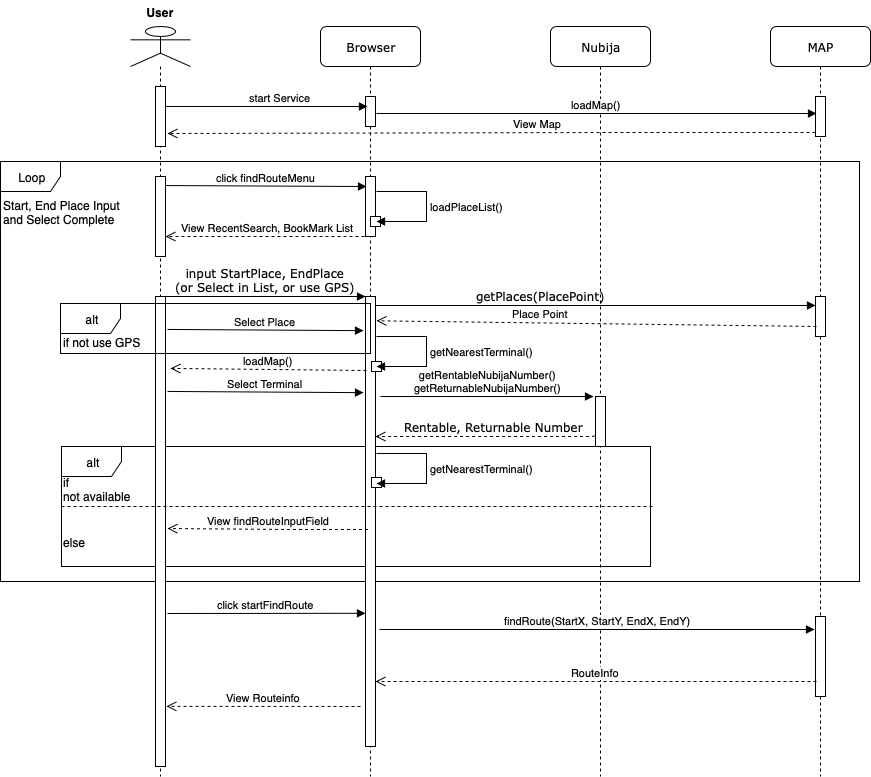

The diagram above was exported from draw.io. Its source (the exported page's mxGraphModel, read from the mxfile embedded in the PNG):
<mxGraphModel dx="3152" dy="1084" grid="1" gridSize="10" guides="1" tooltips="1" connect="1" arrows="1" fold="1" page="1" pageScale="1" pageWidth="1100" pageHeight="850" background="#ffffff" math="0" shadow="0">
  <root>
    <mxCell id="0" />
    <mxCell id="1" parent="0" />
    <mxCell id="XcTku3FZ7FOUcc2bcFZ9-36" value="Loop" style="shape=umlFrame;whiteSpace=wrap;html=1;" parent="1" vertex="1">
      <mxGeometry x="-990" y="198" width="859" height="420" as="geometry" />
    </mxCell>
    <mxCell id="Z0U19I_3bqUPkmO5e8Vf-12" value="alt" style="shape=umlFrame;whiteSpace=wrap;html=1;" parent="1" vertex="1">
      <mxGeometry x="-929" y="483" width="589" height="120" as="geometry" />
    </mxCell>
    <mxCell id="Z0U19I_3bqUPkmO5e8Vf-2" value="getPlaces(PlacePoint)" style="html=1;verticalAlign=bottom;endArrow=block;labelBackgroundColor=none;fontFamily=Verdana;fontSize=12;edgeStyle=elbowEdgeStyle;elbow=vertical;exitX=0.5;exitY=0;exitDx=0;exitDy=0;exitPerimeter=0;entryX=0;entryY=0.225;entryDx=0;entryDy=0;entryPerimeter=0;" parent="1" target="XcTku3FZ7FOUcc2bcFZ9-20" edge="1">
      <mxGeometry x="-0.2291" relative="1" as="geometry">
        <mxPoint x="-622.5" y="342" as="sourcePoint" />
        <mxPoint x="50" y="342" as="targetPoint" />
        <Array as="points">
          <mxPoint x="-472.5" y="342" />
          <mxPoint x="-492.5" y="342" />
          <mxPoint x="-572.5" y="352" />
          <mxPoint x="-553.5" y="342" />
        </Array>
        <mxPoint x="1" as="offset" />
      </mxGeometry>
    </mxCell>
    <mxCell id="7baba1c4bc27f4b0-2" value="Browser" style="shape=umlLifeline;perimeter=lifelinePerimeter;whiteSpace=wrap;html=1;container=1;collapsible=0;recursiveResize=0;outlineConnect=0;rounded=1;shadow=0;comic=0;labelBackgroundColor=none;strokeColor=#000000;strokeWidth=1;fillColor=#FFFFFF;fontFamily=Verdana;fontSize=12;fontColor=#000000;align=center;" parent="1" vertex="1">
      <mxGeometry x="-670" y="63" width="100" height="750" as="geometry" />
    </mxCell>
    <mxCell id="7baba1c4bc27f4b0-10" value="" style="html=1;points=[];perimeter=orthogonalPerimeter;rounded=0;shadow=0;comic=0;labelBackgroundColor=none;strokeColor=#000000;strokeWidth=1;fillColor=#FFFFFF;fontFamily=Verdana;fontSize=12;fontColor=#000000;align=center;" parent="7baba1c4bc27f4b0-2" vertex="1">
      <mxGeometry x="45" y="270" width="10" height="450" as="geometry" />
    </mxCell>
    <mxCell id="XcTku3FZ7FOUcc2bcFZ9-27" value="" style="html=1;points=[];perimeter=orthogonalPerimeter;" parent="7baba1c4bc27f4b0-2" vertex="1">
      <mxGeometry x="45" y="150" width="10" height="60" as="geometry" />
    </mxCell>
    <mxCell id="XcTku3FZ7FOUcc2bcFZ9-30" value="" style="html=1;points=[];perimeter=orthogonalPerimeter;" parent="7baba1c4bc27f4b0-2" vertex="1">
      <mxGeometry x="45" y="70" width="10" height="30" as="geometry" />
    </mxCell>
    <mxCell id="TrDHHhh9qT3Px56pX_-4-5" value="" style="html=1;points=[];perimeter=orthogonalPerimeter;" vertex="1" parent="7baba1c4bc27f4b0-2">
      <mxGeometry x="50" y="190" width="10" height="10" as="geometry" />
    </mxCell>
    <mxCell id="TrDHHhh9qT3Px56pX_-4-6" value="" style="html=1;points=[];perimeter=orthogonalPerimeter;" vertex="1" parent="7baba1c4bc27f4b0-2">
      <mxGeometry x="51" y="335" width="10" height="10" as="geometry" />
    </mxCell>
    <mxCell id="TrDHHhh9qT3Px56pX_-4-7" value="" style="html=1;points=[];perimeter=orthogonalPerimeter;" vertex="1" parent="7baba1c4bc27f4b0-2">
      <mxGeometry x="51" y="451" width="10" height="10" as="geometry" />
    </mxCell>
    <mxCell id="7baba1c4bc27f4b0-3" value="MAP" style="shape=umlLifeline;perimeter=lifelinePerimeter;whiteSpace=wrap;html=1;container=1;collapsible=0;recursiveResize=0;outlineConnect=0;rounded=1;shadow=0;comic=0;labelBackgroundColor=none;strokeColor=#000000;strokeWidth=1;fillColor=#FFFFFF;fontFamily=Verdana;fontSize=12;fontColor=#000000;align=center;" parent="1" vertex="1">
      <mxGeometry x="-220" y="63" width="100" height="750" as="geometry" />
    </mxCell>
    <mxCell id="Z0U19I_3bqUPkmO5e8Vf-36" value="" style="html=1;points=[];perimeter=orthogonalPerimeter;" parent="7baba1c4bc27f4b0-3" vertex="1">
      <mxGeometry x="45" y="70" width="10" height="40" as="geometry" />
    </mxCell>
    <mxCell id="XcTku3FZ7FOUcc2bcFZ9-20" value="" style="html=1;points=[];perimeter=orthogonalPerimeter;" parent="7baba1c4bc27f4b0-3" vertex="1">
      <mxGeometry x="45" y="270" width="10" height="40" as="geometry" />
    </mxCell>
    <mxCell id="XcTku3FZ7FOUcc2bcFZ9-38" value="" style="html=1;points=[];perimeter=orthogonalPerimeter;" parent="7baba1c4bc27f4b0-3" vertex="1">
      <mxGeometry x="45" y="590" width="10" height="80" as="geometry" />
    </mxCell>
    <mxCell id="7baba1c4bc27f4b0-11" value="input StartPlace, EndPlace&lt;br&gt;(or Select in List, or use GPS)" style="html=1;verticalAlign=bottom;endArrow=block;entryX=0;entryY=0;labelBackgroundColor=none;fontFamily=Verdana;fontSize=12;edgeStyle=elbowEdgeStyle;elbow=horizontal;exitX=0.9;exitY=0;exitDx=0;exitDy=0;exitPerimeter=0;" parent="1" source="XcTku3FZ7FOUcc2bcFZ9-8" target="7baba1c4bc27f4b0-10" edge="1">
      <mxGeometry relative="1" as="geometry">
        <mxPoint x="-815" y="333" as="sourcePoint" />
      </mxGeometry>
    </mxCell>
    <mxCell id="Z0U19I_3bqUPkmO5e8Vf-9" value="Rentable, Returnable Number" style="html=1;verticalAlign=bottom;endArrow=open;dashed=1;endSize=8;labelBackgroundColor=none;fontFamily=Verdana;fontSize=12;edgeStyle=elbowEdgeStyle;elbow=vertical;exitX=-0.1;exitY=0.78;exitDx=0;exitDy=0;exitPerimeter=0;" parent="1" source="Z0U19I_3bqUPkmO5e8Vf-7" edge="1">
      <mxGeometry x="-0.0684" relative="1" as="geometry">
        <mxPoint x="-615" y="473" as="targetPoint" />
        <Array as="points">
          <mxPoint x="-410" y="473" />
          <mxPoint x="-390" y="453" />
          <mxPoint x="-360" y="453" />
        </Array>
        <mxPoint x="-335" y="473" as="sourcePoint" />
        <mxPoint as="offset" />
      </mxGeometry>
    </mxCell>
    <mxCell id="Z0U19I_3bqUPkmO5e8Vf-19" value="else" style="text;html=1;resizable=0;points=[];autosize=1;align=left;verticalAlign=top;spacingTop=-4;" parent="1" vertex="1">
      <mxGeometry x="-929" y="570" width="40" height="20" as="geometry" />
    </mxCell>
    <mxCell id="Z0U19I_3bqUPkmO5e8Vf-20" value="View findRouteInputField" style="html=1;verticalAlign=bottom;endArrow=open;dashed=1;endSize=8;entryX=1.2;entryY=0.466;entryDx=0;entryDy=0;entryPerimeter=0;" parent="1" edge="1">
      <mxGeometry relative="1" as="geometry">
        <mxPoint x="-622.5" y="566" as="sourcePoint" />
        <mxPoint x="-823" y="565.02" as="targetPoint" />
        <Array as="points">
          <mxPoint x="-697.5" y="566" />
        </Array>
      </mxGeometry>
    </mxCell>
    <mxCell id="7baba1c4bc27f4b0-4" value="Nubija" style="shape=umlLifeline;perimeter=lifelinePerimeter;whiteSpace=wrap;html=1;container=1;collapsible=0;recursiveResize=0;outlineConnect=0;rounded=1;shadow=0;comic=0;labelBackgroundColor=none;strokeColor=#000000;strokeWidth=1;fillColor=#FFFFFF;fontFamily=Verdana;fontSize=12;fontColor=#000000;align=center;" parent="1" vertex="1">
      <mxGeometry x="-440" y="63" width="100" height="750" as="geometry" />
    </mxCell>
    <mxCell id="Z0U19I_3bqUPkmO5e8Vf-7" value="" style="html=1;points=[];perimeter=orthogonalPerimeter;" parent="7baba1c4bc27f4b0-4" vertex="1">
      <mxGeometry x="45" y="370" width="10" height="50" as="geometry" />
    </mxCell>
    <mxCell id="Z0U19I_3bqUPkmO5e8Vf-35" value="start Service" style="html=1;verticalAlign=bottom;endArrow=block;exitX=0.9;exitY=0.333;exitDx=0;exitDy=0;exitPerimeter=0;entryX=0.2;entryY=0.333;entryDx=0;entryDy=0;entryPerimeter=0;" parent="1" source="XcTku3FZ7FOUcc2bcFZ9-7" target="XcTku3FZ7FOUcc2bcFZ9-30" edge="1">
      <mxGeometry x="0.1455" width="80" relative="1" as="geometry">
        <mxPoint x="-814" y="144" as="sourcePoint" />
        <mxPoint x="-640" y="143" as="targetPoint" />
        <Array as="points" />
        <mxPoint as="offset" />
      </mxGeometry>
    </mxCell>
    <mxCell id="Z0U19I_3bqUPkmO5e8Vf-37" value="View Map" style="html=1;verticalAlign=bottom;endArrow=open;dashed=1;endSize=8;entryX=1.2;entryY=0.783;entryDx=0;entryDy=0;entryPerimeter=0;exitX=0;exitY=0.825;exitDx=0;exitDy=0;exitPerimeter=0;" parent="1" target="XcTku3FZ7FOUcc2bcFZ9-7" edge="1">
      <mxGeometry x="-0.1425" relative="1" as="geometry">
        <mxPoint x="-175" y="169" as="sourcePoint" />
        <mxPoint x="-813" y="169.01999999999998" as="targetPoint" />
        <Array as="points">
          <mxPoint x="-372" y="169" />
        </Array>
        <mxPoint as="offset" />
      </mxGeometry>
    </mxCell>
    <mxCell id="XcTku3FZ7FOUcc2bcFZ9-6" value="" style="shape=umlLifeline;participant=umlActor;perimeter=lifelinePerimeter;whiteSpace=wrap;html=1;container=1;collapsible=0;recursiveResize=0;verticalAlign=top;spacingTop=36;labelBackgroundColor=#ffffff;outlineConnect=0;" parent="1" vertex="1">
      <mxGeometry x="-860" y="63" width="60" height="750" as="geometry" />
    </mxCell>
    <mxCell id="XcTku3FZ7FOUcc2bcFZ9-7" value="" style="html=1;points=[];perimeter=orthogonalPerimeter;" parent="XcTku3FZ7FOUcc2bcFZ9-6" vertex="1">
      <mxGeometry x="25" y="60" width="10" height="60" as="geometry" />
    </mxCell>
    <mxCell id="XcTku3FZ7FOUcc2bcFZ9-8" value="" style="html=1;points=[];perimeter=orthogonalPerimeter;rounded=0;shadow=0;comic=0;labelBackgroundColor=none;strokeColor=#000000;strokeWidth=1;fillColor=#FFFFFF;fontFamily=Verdana;fontSize=12;fontColor=#000000;align=center;" parent="XcTku3FZ7FOUcc2bcFZ9-6" vertex="1">
      <mxGeometry x="25" y="270" width="10" height="470" as="geometry" />
    </mxCell>
    <mxCell id="XcTku3FZ7FOUcc2bcFZ9-25" value="" style="html=1;points=[];perimeter=orthogonalPerimeter;" parent="XcTku3FZ7FOUcc2bcFZ9-6" vertex="1">
      <mxGeometry x="25" y="150" width="10" height="80" as="geometry" />
    </mxCell>
    <mxCell id="XcTku3FZ7FOUcc2bcFZ9-9" value="User" style="text;align=center;fontStyle=1;verticalAlign=middle;spacingLeft=3;spacingRight=3;strokeColor=none;rotatable=0;points=[[0,0.5],[1,0.5]];portConstraint=eastwest;" parent="1" vertex="1">
      <mxGeometry x="-870" y="37" width="80" height="26" as="geometry" />
    </mxCell>
    <mxCell id="XcTku3FZ7FOUcc2bcFZ9-21" value="Place Point" style="html=1;verticalAlign=bottom;endArrow=open;dashed=1;endSize=8;exitX=0.1;exitY=0.75;exitDx=0;exitDy=0;exitPerimeter=0;entryX=1.1;entryY=0.054;entryDx=0;entryDy=0;entryPerimeter=0;" parent="1" source="XcTku3FZ7FOUcc2bcFZ9-20" target="7baba1c4bc27f4b0-10" edge="1">
      <mxGeometry x="0.2545" relative="1" as="geometry">
        <mxPoint x="-180" y="363" as="sourcePoint" />
        <mxPoint x="-260" y="363" as="targetPoint" />
        <mxPoint as="offset" />
      </mxGeometry>
    </mxCell>
    <mxCell id="XcTku3FZ7FOUcc2bcFZ9-22" value="getRentableNubijaNumber()&lt;br&gt;getReturnableNubijaNumber()" style="html=1;verticalAlign=bottom;endArrow=block;entryX=-0.2;entryY=0;entryDx=0;entryDy=0;entryPerimeter=0;" parent="1" target="Z0U19I_3bqUPkmO5e8Vf-7" edge="1">
      <mxGeometry width="80" relative="1" as="geometry">
        <mxPoint x="-610" y="433" as="sourcePoint" />
        <mxPoint x="-530" y="433" as="targetPoint" />
      </mxGeometry>
    </mxCell>
    <mxCell id="XcTku3FZ7FOUcc2bcFZ9-24" value="getNearestTerminal()" style="edgeStyle=orthogonalEdgeStyle;html=1;align=left;spacingLeft=2;endArrow=block;rounded=0;" parent="1" edge="1">
      <mxGeometry relative="1" as="geometry">
        <mxPoint x="-614" y="490" as="sourcePoint" />
        <Array as="points">
          <mxPoint x="-564" y="490" />
        </Array>
        <mxPoint x="-614" y="520" as="targetPoint" />
      </mxGeometry>
    </mxCell>
    <mxCell id="XcTku3FZ7FOUcc2bcFZ9-26" value="click findRouteMenu" style="html=1;verticalAlign=bottom;endArrow=block;entryX=0.1;entryY=0.167;entryDx=0;entryDy=0;entryPerimeter=0;exitX=1;exitY=0.113;exitDx=0;exitDy=0;exitPerimeter=0;" parent="1" source="XcTku3FZ7FOUcc2bcFZ9-25" target="XcTku3FZ7FOUcc2bcFZ9-27" edge="1">
      <mxGeometry width="80" relative="1" as="geometry">
        <mxPoint x="-790" y="223" as="sourcePoint" />
        <mxPoint x="-733" y="223" as="targetPoint" />
      </mxGeometry>
    </mxCell>
    <mxCell id="XcTku3FZ7FOUcc2bcFZ9-28" value="loadPlaceList()" style="edgeStyle=orthogonalEdgeStyle;html=1;align=left;spacingLeft=2;endArrow=block;rounded=0;" parent="1" edge="1">
      <mxGeometry relative="1" as="geometry">
        <mxPoint x="-614" y="228" as="sourcePoint" />
        <Array as="points">
          <mxPoint x="-564" y="228" />
        </Array>
        <mxPoint x="-614" y="258" as="targetPoint" />
      </mxGeometry>
    </mxCell>
    <mxCell id="XcTku3FZ7FOUcc2bcFZ9-29" value="View RecentSearch, BookMark List" style="html=1;verticalAlign=bottom;endArrow=open;dashed=1;endSize=8;entryX=1;entryY=0.75;entryDx=0;entryDy=0;entryPerimeter=0;" parent="1" target="XcTku3FZ7FOUcc2bcFZ9-25" edge="1">
      <mxGeometry relative="1" as="geometry">
        <mxPoint x="-620" y="273" as="sourcePoint" />
        <mxPoint x="-760" y="273" as="targetPoint" />
      </mxGeometry>
    </mxCell>
    <mxCell id="XcTku3FZ7FOUcc2bcFZ9-32" value="loadMap()" style="html=1;verticalAlign=bottom;endArrow=block;entryX=0.1;entryY=0.425;entryDx=0;entryDy=0;entryPerimeter=0;" parent="1" target="Z0U19I_3bqUPkmO5e8Vf-36" edge="1">
      <mxGeometry width="80" relative="1" as="geometry">
        <mxPoint x="-614" y="150" as="sourcePoint" />
        <mxPoint x="-534" y="150" as="targetPoint" />
      </mxGeometry>
    </mxCell>
    <mxCell id="XcTku3FZ7FOUcc2bcFZ9-33" value="getNearestTerminal()" style="edgeStyle=orthogonalEdgeStyle;html=1;align=left;spacingLeft=2;endArrow=block;rounded=0;" parent="1" edge="1">
      <mxGeometry relative="1" as="geometry">
        <mxPoint x="-614" y="373" as="sourcePoint" />
        <Array as="points">
          <mxPoint x="-564" y="373" />
        </Array>
        <mxPoint x="-614" y="403" as="targetPoint" />
      </mxGeometry>
    </mxCell>
    <mxCell id="XcTku3FZ7FOUcc2bcFZ9-34" value="Select Terminal" style="html=1;verticalAlign=bottom;endArrow=block;entryX=-0.2;entryY=0.204;entryDx=0;entryDy=0;entryPerimeter=0;exitX=1.2;exitY=0.202;exitDx=0;exitDy=0;exitPerimeter=0;" parent="1" source="XcTku3FZ7FOUcc2bcFZ9-8" edge="1">
      <mxGeometry width="80" relative="1" as="geometry">
        <mxPoint x="-813" y="429" as="sourcePoint" />
        <mxPoint x="-627" y="429.1600000000001" as="targetPoint" />
      </mxGeometry>
    </mxCell>
    <mxCell id="XcTku3FZ7FOUcc2bcFZ9-35" value="loadMap()" style="html=1;verticalAlign=bottom;endArrow=open;dashed=1;endSize=8;entryX=1.5;entryY=0.153;entryDx=0;entryDy=0;entryPerimeter=0;" parent="1" target="XcTku3FZ7FOUcc2bcFZ9-8" edge="1">
      <mxGeometry relative="1" as="geometry">
        <mxPoint x="-624" y="407" as="sourcePoint" />
        <mxPoint x="-704" y="407" as="targetPoint" />
      </mxGeometry>
    </mxCell>
    <mxCell id="XcTku3FZ7FOUcc2bcFZ9-37" value="Start, End Place Input &lt;br&gt;and Select Complete" style="text;html=1;resizable=0;points=[];autosize=1;align=left;verticalAlign=top;spacingTop=-4;" parent="1" vertex="1">
      <mxGeometry x="-989" y="233" width="140" height="30" as="geometry" />
    </mxCell>
    <mxCell id="XcTku3FZ7FOUcc2bcFZ9-39" value="findRoute(StartX, StartY, EndX, EndY)" style="html=1;verticalAlign=bottom;endArrow=block;entryX=-0.1;entryY=0.025;entryDx=0;entryDy=0;entryPerimeter=0;" parent="1" edge="1">
      <mxGeometry width="80" relative="1" as="geometry">
        <mxPoint x="-611" y="666" as="sourcePoint" />
        <mxPoint x="-176" y="666" as="targetPoint" />
      </mxGeometry>
    </mxCell>
    <mxCell id="XcTku3FZ7FOUcc2bcFZ9-40" value="RouteInfo" style="html=1;verticalAlign=bottom;endArrow=open;dashed=1;endSize=8;exitX=0.1;exitY=0.875;exitDx=0;exitDy=0;exitPerimeter=0;" parent="1" edge="1">
      <mxGeometry relative="1" as="geometry">
        <mxPoint x="-174" y="718" as="sourcePoint" />
        <mxPoint x="-615" y="718" as="targetPoint" />
      </mxGeometry>
    </mxCell>
    <mxCell id="XcTku3FZ7FOUcc2bcFZ9-41" value="View Routeinfo" style="html=1;verticalAlign=bottom;endArrow=open;dashed=1;endSize=8;entryX=1.1;entryY=0.872;entryDx=0;entryDy=0;entryPerimeter=0;" parent="1" target="XcTku3FZ7FOUcc2bcFZ9-8" edge="1">
      <mxGeometry relative="1" as="geometry">
        <mxPoint x="-630" y="743" as="sourcePoint" />
        <mxPoint x="-710" y="743" as="targetPoint" />
      </mxGeometry>
    </mxCell>
    <mxCell id="TrDHHhh9qT3Px56pX_-4-1" value="Select Place" style="html=1;verticalAlign=bottom;endArrow=block;entryX=-0.2;entryY=0.204;entryDx=0;entryDy=0;entryPerimeter=0;exitX=1.2;exitY=0.202;exitDx=0;exitDy=0;exitPerimeter=0;" edge="1" parent="1">
      <mxGeometry width="80" relative="1" as="geometry">
        <mxPoint x="-823" y="365.94000000000005" as="sourcePoint" />
        <mxPoint x="-627" y="367.1600000000001" as="targetPoint" />
      </mxGeometry>
    </mxCell>
    <mxCell id="Z0U19I_3bqUPkmO5e8Vf-18" value="if&lt;br&gt;not available" style="text;html=1;resizable=0;points=[];autosize=1;align=left;verticalAlign=top;spacingTop=-4;" parent="1" vertex="1">
      <mxGeometry x="-929" y="510" width="80" height="30" as="geometry" />
    </mxCell>
    <mxCell id="TrDHHhh9qT3Px56pX_-4-3" value="" style="endArrow=none;dashed=1;html=1;" edge="1" parent="1">
      <mxGeometry width="50" height="50" relative="1" as="geometry">
        <mxPoint x="-929" y="543" as="sourcePoint" />
        <mxPoint x="-338" y="543" as="targetPoint" />
      </mxGeometry>
    </mxCell>
    <mxCell id="TrDHHhh9qT3Px56pX_-4-4" value="click startFindRoute" style="html=1;verticalAlign=bottom;endArrow=block;entryX=0;entryY=0.704;entryDx=0;entryDy=0;entryPerimeter=0;" edge="1" parent="1" target="7baba1c4bc27f4b0-10">
      <mxGeometry width="80" relative="1" as="geometry">
        <mxPoint x="-823" y="650" as="sourcePoint" />
        <mxPoint x="-630" y="650" as="targetPoint" />
      </mxGeometry>
    </mxCell>
    <mxCell id="TrDHHhh9qT3Px56pX_-4-8" value="alt" style="shape=umlFrame;whiteSpace=wrap;html=1;" vertex="1" parent="1">
      <mxGeometry x="-930" y="340" width="310" height="50" as="geometry" />
    </mxCell>
    <mxCell id="TrDHHhh9qT3Px56pX_-4-11" value="if not use GPS" style="text;html=1;resizable=0;points=[];autosize=1;align=left;verticalAlign=top;spacingTop=-4;" vertex="1" parent="1">
      <mxGeometry x="-929" y="370" width="90" height="20" as="geometry" />
    </mxCell>
  </root>
</mxGraphModel>